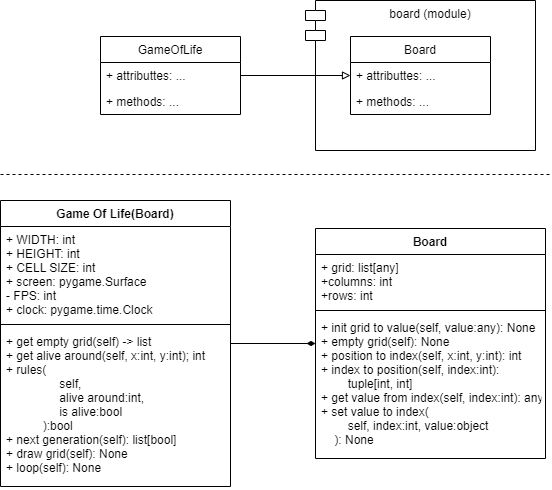

The diagram above was exported from draw.io. Its source (the exported page's mxGraphModel, read from the mxfile embedded in the PNG):
<mxGraphModel dx="1315" dy="952" grid="1" gridSize="10" guides="1" tooltips="1" connect="1" arrows="1" fold="1" page="1" pageScale="1" pageWidth="850" pageHeight="1100" background="#ffffff" math="0" shadow="0">
  <root>
    <mxCell id="0" />
    <mxCell id="1" parent="0" />
    <mxCell id="14" value="" style="edgeStyle=none;html=1;endArrow=diamondThin;endFill=1;" edge="1" parent="1" source="10" target="5">
      <mxGeometry relative="1" as="geometry" />
    </mxCell>
    <mxCell id="5" value="Board" style="swimlane;fontStyle=1;align=center;verticalAlign=top;childLayout=stackLayout;horizontal=1;startSize=26;horizontalStack=0;resizeParent=1;resizeParentMax=0;resizeLast=0;collapsible=1;marginBottom=0;" vertex="1" parent="1">
      <mxGeometry x="425" y="588" width="230" height="230" as="geometry" />
    </mxCell>
    <mxCell id="6" value="+ grid: list[any]&#10;+columns: int&#10;+rows: int" style="text;strokeColor=none;fillColor=none;align=left;verticalAlign=top;spacingLeft=4;spacingRight=4;overflow=hidden;rotatable=0;points=[[0,0.5],[1,0.5]];portConstraint=eastwest;" vertex="1" parent="5">
      <mxGeometry y="26" width="230" height="52" as="geometry" />
    </mxCell>
    <mxCell id="7" value="" style="line;strokeWidth=1;fillColor=none;align=left;verticalAlign=middle;spacingTop=-1;spacingLeft=3;spacingRight=3;rotatable=0;labelPosition=right;points=[];portConstraint=eastwest;strokeColor=inherit;" vertex="1" parent="5">
      <mxGeometry y="78" width="230" height="8" as="geometry" />
    </mxCell>
    <mxCell id="8" value="+ init grid to value(self, value:any): None&#10;+ empty grid(self): None&#10;+ position to index(self, x:int, y:int): int&#10;+ index to position(self, index:int): &#10;        tuple[int, int]&#10;+ get value from index(self, index:int): any&#10;+ set value to index(&#10;        self, index:int, value:object&#10;    ): None" style="text;strokeColor=none;fillColor=none;align=left;verticalAlign=top;spacingLeft=4;spacingRight=4;overflow=hidden;rotatable=0;points=[[0,0.5],[1,0.5]];portConstraint=eastwest;" vertex="1" parent="5">
      <mxGeometry y="86" width="230" height="144" as="geometry" />
    </mxCell>
    <mxCell id="10" value="Game Of Life(Board)" style="swimlane;fontStyle=1;align=center;verticalAlign=top;childLayout=stackLayout;horizontal=1;startSize=26;horizontalStack=0;resizeParent=1;resizeParentMax=0;resizeLast=0;collapsible=1;marginBottom=0;fillColor=rgb(255, 255, 255);" vertex="1" parent="1">
      <mxGeometry x="110" y="560" width="230" height="286" as="geometry" />
    </mxCell>
    <mxCell id="11" value="+ WIDTH: int&#10;+ HEIGHT: int&#10;+ CELL SIZE: int&#10;+ screen: pygame.Surface&#10;- FPS: int&#10;+ clock: pygame.time.Clock" style="text;strokeColor=none;fillColor=none;align=left;verticalAlign=top;spacingLeft=4;spacingRight=4;overflow=hidden;rotatable=0;points=[[0,0.5],[1,0.5]];portConstraint=eastwest;" vertex="1" parent="10">
      <mxGeometry y="26" width="230" height="94" as="geometry" />
    </mxCell>
    <mxCell id="12" value="" style="line;strokeWidth=1;fillColor=none;align=left;verticalAlign=middle;spacingTop=-1;spacingLeft=3;spacingRight=3;rotatable=0;labelPosition=right;points=[];portConstraint=eastwest;strokeColor=inherit;" vertex="1" parent="10">
      <mxGeometry y="120" width="230" height="8" as="geometry" />
    </mxCell>
    <mxCell id="13" value="+ get empty grid(self) -&gt; list&#10;+ get alive around(self, x:int, y:int); int&#10;+ rules(&#10;                self, &#10;                alive around:int, &#10;                is alive:bool&#10;           ):bool&#10;+ next generation(self): list[bool]&#10;+ draw grid(self): None&#10;+ loop(self): None" style="text;strokeColor=none;fillColor=none;align=left;verticalAlign=top;spacingLeft=4;spacingRight=4;overflow=hidden;rotatable=0;points=[[0,0.5],[1,0.5]];portConstraint=eastwest;" vertex="1" parent="10">
      <mxGeometry y="128" width="230" height="158" as="geometry" />
    </mxCell>
    <mxCell id="mKH9mPxzz2RMKMcuTQyQ-14" value="board (module)" style="shape=module;align=left;spacingLeft=20;align=center;verticalAlign=top;" vertex="1" parent="1">
      <mxGeometry x="415" y="360" width="230" height="150" as="geometry" />
    </mxCell>
    <mxCell id="mKH9mPxzz2RMKMcuTQyQ-15" value="" style="edgeStyle=none;html=1;endArrow=block;endFill=0;" edge="1" parent="1" source="mKH9mPxzz2RMKMcuTQyQ-16" target="mKH9mPxzz2RMKMcuTQyQ-19">
      <mxGeometry relative="1" as="geometry" />
    </mxCell>
    <mxCell id="mKH9mPxzz2RMKMcuTQyQ-16" value="GameOfLife" style="swimlane;fontStyle=0;childLayout=stackLayout;horizontal=1;startSize=26;fillColor=none;horizontalStack=0;resizeParent=1;resizeParentMax=0;resizeLast=0;collapsible=1;marginBottom=0;" vertex="1" parent="1">
      <mxGeometry x="210" y="396" width="140" height="78" as="geometry" />
    </mxCell>
    <mxCell id="mKH9mPxzz2RMKMcuTQyQ-17" value="+ attributtes: ..." style="text;strokeColor=none;fillColor=none;align=left;verticalAlign=top;spacingLeft=4;spacingRight=4;overflow=hidden;rotatable=0;points=[[0,0.5],[1,0.5]];portConstraint=eastwest;" vertex="1" parent="mKH9mPxzz2RMKMcuTQyQ-16">
      <mxGeometry y="26" width="140" height="26" as="geometry" />
    </mxCell>
    <mxCell id="mKH9mPxzz2RMKMcuTQyQ-18" value="+ methods: ..." style="text;strokeColor=none;fillColor=none;align=left;verticalAlign=top;spacingLeft=4;spacingRight=4;overflow=hidden;rotatable=0;points=[[0,0.5],[1,0.5]];portConstraint=eastwest;" vertex="1" parent="mKH9mPxzz2RMKMcuTQyQ-16">
      <mxGeometry y="52" width="140" height="26" as="geometry" />
    </mxCell>
    <mxCell id="mKH9mPxzz2RMKMcuTQyQ-19" value="Board" style="swimlane;fontStyle=0;childLayout=stackLayout;horizontal=1;startSize=26;fillColor=none;horizontalStack=0;resizeParent=1;resizeParentMax=0;resizeLast=0;collapsible=1;marginBottom=0;" vertex="1" parent="1">
      <mxGeometry x="460" y="396" width="140" height="78" as="geometry" />
    </mxCell>
    <mxCell id="mKH9mPxzz2RMKMcuTQyQ-20" value="+ attributtes: ..." style="text;strokeColor=none;fillColor=none;align=left;verticalAlign=top;spacingLeft=4;spacingRight=4;overflow=hidden;rotatable=0;points=[[0,0.5],[1,0.5]];portConstraint=eastwest;" vertex="1" parent="mKH9mPxzz2RMKMcuTQyQ-19">
      <mxGeometry y="26" width="140" height="26" as="geometry" />
    </mxCell>
    <mxCell id="mKH9mPxzz2RMKMcuTQyQ-21" value="+ methods: ..." style="text;strokeColor=none;fillColor=none;align=left;verticalAlign=top;spacingLeft=4;spacingRight=4;overflow=hidden;rotatable=0;points=[[0,0.5],[1,0.5]];portConstraint=eastwest;" vertex="1" parent="mKH9mPxzz2RMKMcuTQyQ-19">
      <mxGeometry y="52" width="140" height="26" as="geometry" />
    </mxCell>
    <mxCell id="7IYaTZbo6G8W5IVoWJrs-14" value="" style="line;strokeWidth=1;fillColor=none;align=left;verticalAlign=middle;spacingTop=-1;spacingLeft=3;spacingRight=3;rotatable=0;labelPosition=right;points=[];portConstraint=eastwest;strokeColor=inherit;dashed=1;" vertex="1" parent="1">
      <mxGeometry x="110" y="530" width="550" height="8" as="geometry" />
    </mxCell>
  </root>
</mxGraphModel>